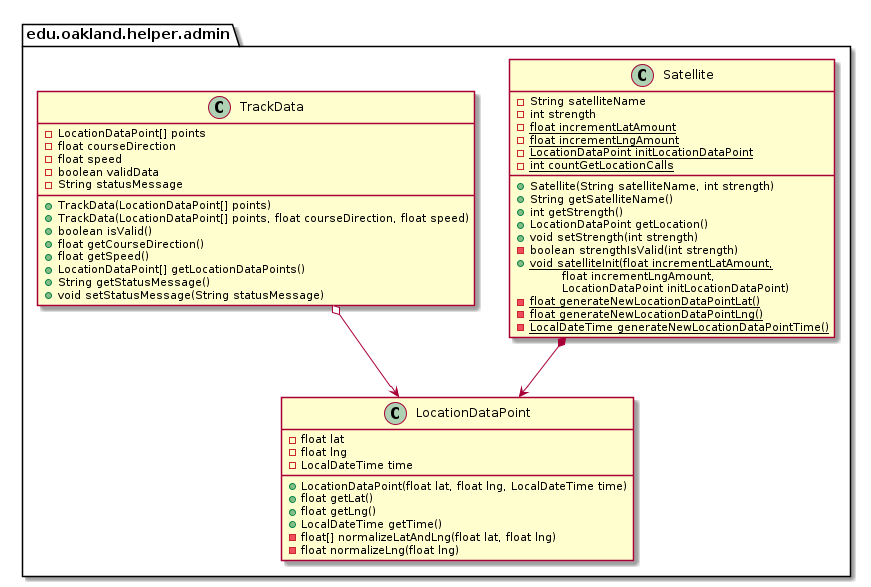

The diagram above was rendered by PlantUML. Its source (embedded in the PNG):
@startuml AdminHelperPackage_DirectDependencies

package edu.oakland.helper.admin {
    
}


package edu.oakland.helper.admin {
    
}


package edu.oakland.helper.admin {
    class LocationDataPoint {
        - float lat
        - float lng
        - LocalDateTime time
        + LocationDataPoint(float lat, float lng, LocalDateTime time)
        + float getLat()
        + float getLng()
        + LocalDateTime getTime()
        - float[] normalizeLatAndLng(float lat, float lng)
        - float normalizeLng(float lng)
    }
}


package edu.oakland.helper.admin {
    class Satellite {
        - String satelliteName
        - int strength
        {static} - float incrementLatAmount
        {static} - float incrementLngAmount
        {static} - LocationDataPoint initLocationDataPoint
        {static} - int countGetLocationCalls
        __
        + Satellite(String satelliteName, int strength)
        + String getSatelliteName()
        + int getStrength()
        + LocationDataPoint getLocation()
        + void setStrength(int strength)
        - boolean strengthIsValid(int strength)
        {static} + void satelliteInit(float incrementLatAmount,
        \tfloat incrementLngAmount,
        \tLocationDataPoint initLocationDataPoint)
        {static} - float generateNewLocationDataPointLat()
        {static} - float generateNewLocationDataPointLng()
        {static} - LocalDateTime generateNewLocationDataPointTime()
    }
}


Satellite *--> LocationDataPoint

package edu.oakland.helper.admin {
    class TrackData {
        - LocationDataPoint[] points
        - float courseDirection
        - float speed
        - boolean validData
        - String statusMessage
        + TrackData(LocationDataPoint[] points)
        + TrackData(LocationDataPoint[] points, float courseDirection, float speed)
        + boolean isValid()
        + float getCourseDirection()
        + float getSpeed()
        + LocationDataPoint[] getLocationDataPoints()
        + String getStatusMessage()
        + void setStatusMessage(String statusMessage)
    }
}


TrackData o--> LocationDataPoint









@enduml